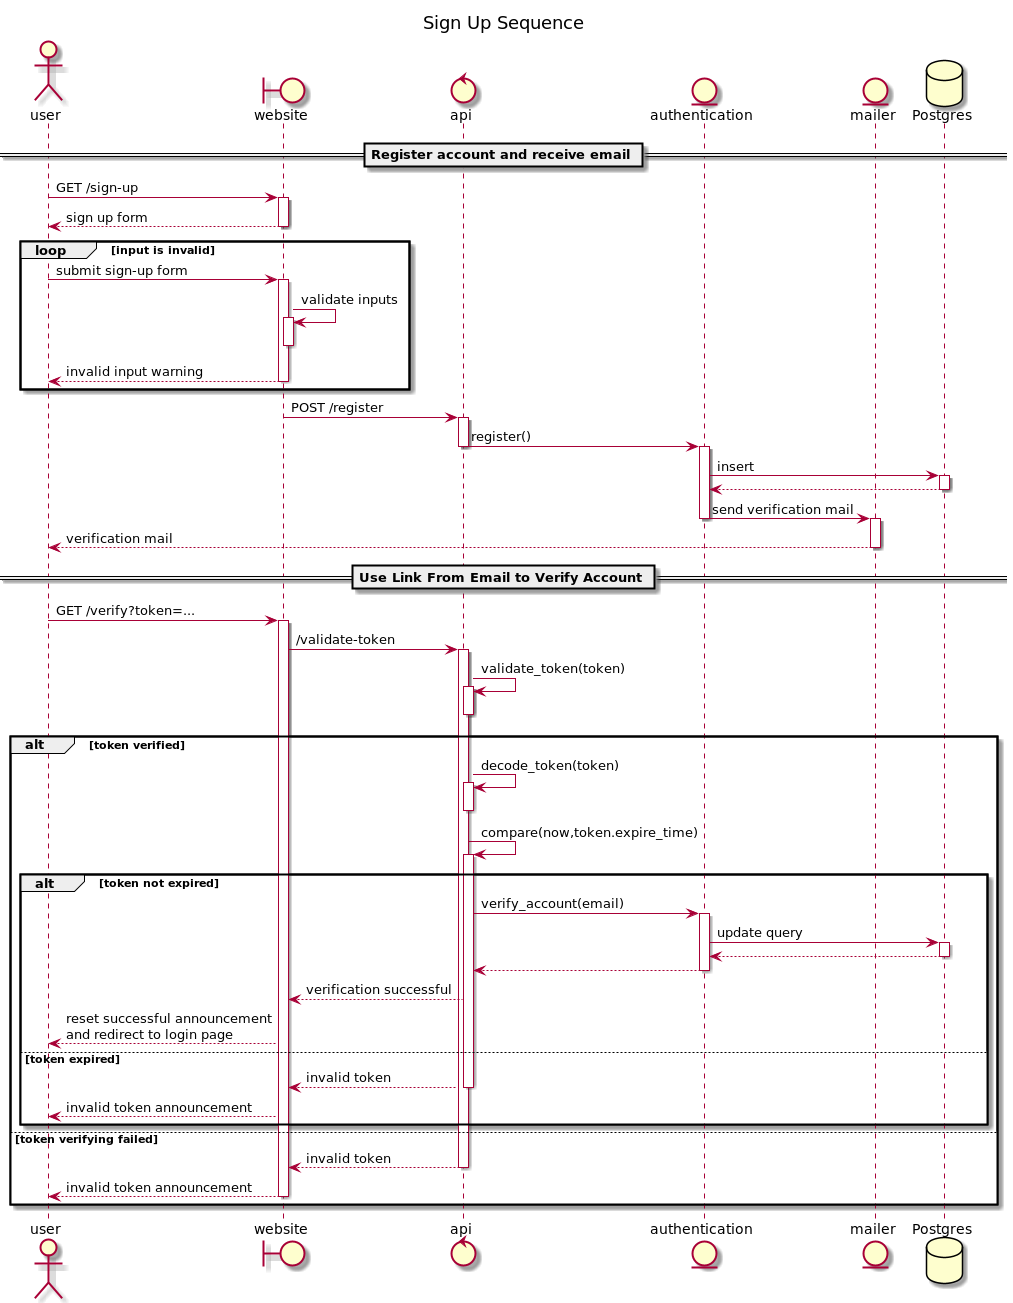

The diagram above was rendered by PlantUML. Its source (embedded in the PNG):
@startuml
title Sign Up Sequence

actor user as U
boundary website as W
control api
entity authentication as A
entity mailer as M
database Postgres as P

== Register account and receive email ==

U -> W+: GET /sign-up
return sign up form

loop input is invalid
U -> W+: submit sign-up form
W -> W+: validate inputs
W--
U <-- W: invalid input warning
W--
end

W -> api+: POST /register
api -> A: register()
api --
A++
A -> P+: insert
return
A -> M: send verification mail
A--
M++
U <-- M: verification mail
M--

== Use Link From Email to Verify Account ==

U -> W+: GET /verify?token=...
W -> api ++: /validate-token
api -> api ++: validate_token(token)
api--
alt token verified
    api -> api++: decode_token(token)
    api--
    api -> api++: compare(now,token.expire_time)
        alt token not expired
            api -> A++: verify_account(email)
            A -> P++: update query
            return
            return
            W <-- api: verification successful
            A--
            U <-- W: reset successful announcement\nand redirect to login page
        else token expired
            W <-- api: invalid token
            api--
            U <-- W: invalid token announcement
        end
else token verifying failed
    W <-- api: invalid token
    api--
    U <-- W-: invalid token announcement
end

@enduml